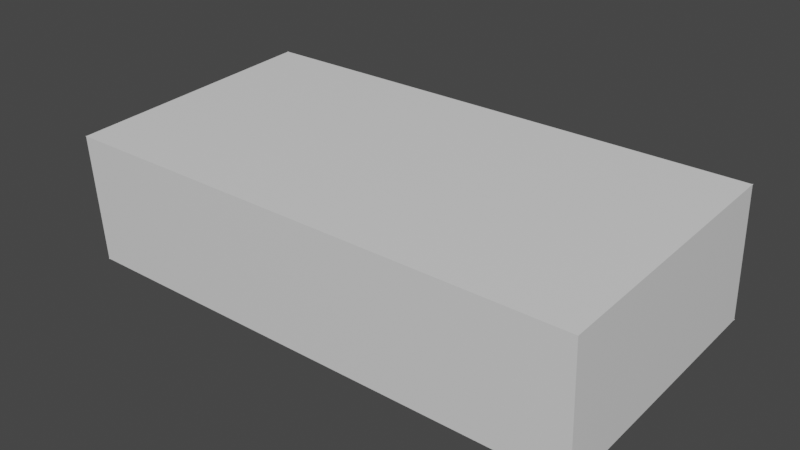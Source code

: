 # Source: sample.blend  (saved by Blender 2.83.18; exported with 4.5.12 LTS)
import bpy
from mathutils import Matrix  # noqa: F401  (used for matrix-valued properties, if any)

bpy.ops.wm.read_factory_settings(use_empty=True)
scene = bpy.context.scene
scene.name = 'Scene'

# ---- collections
col_collection = bpy.data.collections.new('Collection'); scene.collection.children.link(col_collection)
col_debug = bpy.data.collections.new('debug'); col_collection.children.link(col_debug)

# ---- materials (node trees are filled in below, after node groups)
mat_material = bpy.data.materials.new('Material')
mat_material.alpha_threshold = 0.0
mat_material.use_transparent_shadow = False
mat_material.line_color = (0.0, 0.0, 0.0, 1.0)

# ---- material node trees
mat_material.use_nodes = True; mat_material.node_tree.nodes.clear()
_N = mat_material.node_tree.nodes; _L = mat_material.node_tree.links
n0 = _N.new('ShaderNodeOutputMaterial'); n0.name = 'Material Output'; n0.location = (300, 300)
n1 = _N.new('ShaderNodeBsdfPrincipled'); n1.name = 'Principled BSDF'; n1.location = (10, 300)
n1.distribution = 'GGX'
n1.subsurface_method = 'BURLEY'
n1.inputs[2].default_value = 0.4
n1.inputs[3].default_value = 1.45
n1.inputs[27].default_value = (0.0, 0.0, 0.0, 1.0)
n1.inputs[28].default_value = 1.0
_L.new(n1.outputs[0], n0.inputs[0])
n0.is_active_output = True

# ---- world
world_world = bpy.data.worlds.new('World'); scene.world = world_world
world_world.use_nodes = True; world_world.node_tree.nodes.clear()
_N = world_world.node_tree.nodes; _L = world_world.node_tree.links
n0 = _N.new('ShaderNodeOutputWorld'); n0.name = 'World Output'; n0.location = (300, 300)
n1 = _N.new('ShaderNodeBackground'); n1.name = 'Background'; n1.location = (10, 300)
n1.inputs[0].default_value = (0.05088, 0.05088, 0.05088, 1.0)
_L.new(n1.outputs[0], n0.inputs[0])
n0.is_active_output = True
world_world.color = (0.05088, 0.05088, 0.05088)
world_world.use_sun_shadow = False
world_world.sun_shadow_jitter_overblur = 0.0

# ---- meshes
me_cube = bpy.data.meshes.new('Cube')
me_cube.from_pydata([(1.0, 1.0, 1.0), (1.0, 1.0, -1.0), (1.0, -1.0, 1.0), (1.0, -1.0, -1.0), (-1.0, 1.0, 1.0), (-1.0, 1.0, -1.0), (-1.0, -1.0, 1.0), (-1.0, -1.0, -1.0)], [], [(0, 4, 6, 2), (3, 2, 6, 7), (7, 6, 4, 5), (5, 1, 3, 7), (1, 0, 2, 3), (5, 4, 0, 1)])
_uv = me_cube.uv_layers.new(name='UVMap')
_uv.uv.foreach_set('vector', [0.625, 0.5, 0.875, 0.5, 0.875, 0.75, 0.625, 0.75, 0.375, 0.75, 0.625, 0.75, 0.625, 1.0, 0.375, 1.0, 0.375, 0.0, 0.625, 0.0, 0.625, 0.25, 0.375, 0.25, 0.125, 0.5, 0.375, 0.5, 0.375, 0.75, 0.125, 0.75, 0.375, 0.5, 0.625, 0.5, 0.625, 0.75, 0.375, 0.75, 0.375, 0.25, 0.625, 0.25, 0.625, 0.5, 0.375, 0.5])
me_cube.materials.append(mat_material)
me_cube.use_remesh_preserve_volume = False
me_cube.use_remesh_preserve_attributes = False
me_cube.use_mirror_vertex_groups = False
me_cube.update()
me_cube_009 = bpy.data.meshes.new('Cube.009')
me_cube_009.from_pydata([(-0.0075, -0.0075, -0.0075), (-0.0075, -0.0075, 0.0075), (-0.0075, 0.0075, -0.0075), (-0.0075, 0.0075, 0.0075), (0.0075, -0.0075, -0.0075), (0.0075, -0.0075, 0.0075), (0.0075, 0.0075, -0.0075), (0.0075, 0.0075, 0.0075)], [], [(0, 1, 3, 2), (2, 3, 7, 6), (6, 7, 5, 4), (4, 5, 1, 0), (2, 6, 4, 0), (7, 3, 1, 5)])
_uv = me_cube_009.uv_layers.new(name='UVMap')
_uv.uv.foreach_set('vector', [0.375, 0.0, 0.625, 0.0, 0.625, 0.25, 0.375, 0.25, 0.375, 0.25, 0.625, 0.25, 0.625, 0.5, 0.375, 0.5, 0.375, 0.5, 0.625, 0.5, 0.625, 0.75, 0.375, 0.75, 0.375, 0.75, 0.625, 0.75, 0.625, 1.0, 0.375, 1.0, 0.125, 0.5, 0.375, 0.5, 0.375, 0.75, 0.125, 0.75, 0.625, 0.5, 0.875, 0.5, 0.875, 0.75, 0.625, 0.75])
me_cube_009.use_remesh_fix_poles = True
me_cube_009.use_remesh_preserve_attributes = False
me_cube_009.use_mirror_vertex_groups = False
me_cube_009.update()
me_cube_010 = bpy.data.meshes.new('Cube.010')
me_cube_010.from_pydata([(-0.0075, -0.0075, -0.0075), (-0.0075, -0.0075, 0.0075), (-0.0075, 0.0075, -0.0075), (-0.0075, 0.0075, 0.0075), (0.0075, -0.0075, -0.0075), (0.0075, -0.0075, 0.0075), (0.0075, 0.0075, -0.0075), (0.0075, 0.0075, 0.0075)], [], [(0, 1, 3, 2), (2, 3, 7, 6), (6, 7, 5, 4), (4, 5, 1, 0), (2, 6, 4, 0), (7, 3, 1, 5)])
_uv = me_cube_010.uv_layers.new(name='UVMap')
_uv.uv.foreach_set('vector', [0.375, 0.0, 0.625, 0.0, 0.625, 0.25, 0.375, 0.25, 0.375, 0.25, 0.625, 0.25, 0.625, 0.5, 0.375, 0.5, 0.375, 0.5, 0.625, 0.5, 0.625, 0.75, 0.375, 0.75, 0.375, 0.75, 0.625, 0.75, 0.625, 1.0, 0.375, 1.0, 0.125, 0.5, 0.375, 0.5, 0.375, 0.75, 0.125, 0.75, 0.625, 0.5, 0.875, 0.5, 0.875, 0.75, 0.625, 0.75])
me_cube_010.use_remesh_fix_poles = True
me_cube_010.use_remesh_preserve_attributes = False
me_cube_010.use_mirror_vertex_groups = False
me_cube_010.update()
me_cube_011 = bpy.data.meshes.new('Cube.011')
me_cube_011.from_pydata([(-0.0075, -0.0075, -0.0075), (-0.0075, -0.0075, 0.0075), (-0.0075, 0.0075, -0.0075), (-0.0075, 0.0075, 0.0075), (0.0075, -0.0075, -0.0075), (0.0075, -0.0075, 0.0075), (0.0075, 0.0075, -0.0075), (0.0075, 0.0075, 0.0075)], [], [(0, 1, 3, 2), (2, 3, 7, 6), (6, 7, 5, 4), (4, 5, 1, 0), (2, 6, 4, 0), (7, 3, 1, 5)])
_uv = me_cube_011.uv_layers.new(name='UVMap')
_uv.uv.foreach_set('vector', [0.375, 0.0, 0.625, 0.0, 0.625, 0.25, 0.375, 0.25, 0.375, 0.25, 0.625, 0.25, 0.625, 0.5, 0.375, 0.5, 0.375, 0.5, 0.625, 0.5, 0.625, 0.75, 0.375, 0.75, 0.375, 0.75, 0.625, 0.75, 0.625, 1.0, 0.375, 1.0, 0.125, 0.5, 0.375, 0.5, 0.375, 0.75, 0.125, 0.75, 0.625, 0.5, 0.875, 0.5, 0.875, 0.75, 0.625, 0.75])
me_cube_011.use_remesh_fix_poles = True
me_cube_011.use_remesh_preserve_attributes = False
me_cube_011.use_mirror_vertex_groups = False
me_cube_011.update()
me_cube_012 = bpy.data.meshes.new('Cube.012')
me_cube_012.from_pydata([(-0.0075, -0.0075, -0.0075), (-0.0075, -0.0075, 0.0075), (-0.0075, 0.0075, -0.0075), (-0.0075, 0.0075, 0.0075), (0.0075, -0.0075, -0.0075), (0.0075, -0.0075, 0.0075), (0.0075, 0.0075, -0.0075), (0.0075, 0.0075, 0.0075)], [], [(0, 1, 3, 2), (2, 3, 7, 6), (6, 7, 5, 4), (4, 5, 1, 0), (2, 6, 4, 0), (7, 3, 1, 5)])
_uv = me_cube_012.uv_layers.new(name='UVMap')
_uv.uv.foreach_set('vector', [0.375, 0.0, 0.625, 0.0, 0.625, 0.25, 0.375, 0.25, 0.375, 0.25, 0.625, 0.25, 0.625, 0.5, 0.375, 0.5, 0.375, 0.5, 0.625, 0.5, 0.625, 0.75, 0.375, 0.75, 0.375, 0.75, 0.625, 0.75, 0.625, 1.0, 0.375, 1.0, 0.125, 0.5, 0.375, 0.5, 0.375, 0.75, 0.125, 0.75, 0.625, 0.5, 0.875, 0.5, 0.875, 0.75, 0.625, 0.75])
me_cube_012.use_remesh_fix_poles = True
me_cube_012.use_remesh_preserve_attributes = False
me_cube_012.use_mirror_vertex_groups = False
me_cube_012.update()
me_cube_013 = bpy.data.meshes.new('Cube.013')
me_cube_013.from_pydata([(-0.0075, -0.0075, -0.0075), (-0.0075, -0.0075, 0.0075), (-0.0075, 0.0075, -0.0075), (-0.0075, 0.0075, 0.0075), (0.0075, -0.0075, -0.0075), (0.0075, -0.0075, 0.0075), (0.0075, 0.0075, -0.0075), (0.0075, 0.0075, 0.0075)], [], [(0, 1, 3, 2), (2, 3, 7, 6), (6, 7, 5, 4), (4, 5, 1, 0), (2, 6, 4, 0), (7, 3, 1, 5)])
_uv = me_cube_013.uv_layers.new(name='UVMap')
_uv.uv.foreach_set('vector', [0.375, 0.0, 0.625, 0.0, 0.625, 0.25, 0.375, 0.25, 0.375, 0.25, 0.625, 0.25, 0.625, 0.5, 0.375, 0.5, 0.375, 0.5, 0.625, 0.5, 0.625, 0.75, 0.375, 0.75, 0.375, 0.75, 0.625, 0.75, 0.625, 1.0, 0.375, 1.0, 0.125, 0.5, 0.375, 0.5, 0.375, 0.75, 0.125, 0.75, 0.625, 0.5, 0.875, 0.5, 0.875, 0.75, 0.625, 0.75])
me_cube_013.use_remesh_fix_poles = True
me_cube_013.use_remesh_preserve_attributes = False
me_cube_013.use_mirror_vertex_groups = False
me_cube_013.update()
me_cube_014 = bpy.data.meshes.new('Cube.014')
me_cube_014.from_pydata([(-0.0075, -0.0075, -0.0075), (-0.0075, -0.0075, 0.0075), (-0.0075, 0.0075, -0.0075), (-0.0075, 0.0075, 0.0075), (0.0075, -0.0075, -0.0075), (0.0075, -0.0075, 0.0075), (0.0075, 0.0075, -0.0075), (0.0075, 0.0075, 0.0075)], [], [(0, 1, 3, 2), (2, 3, 7, 6), (6, 7, 5, 4), (4, 5, 1, 0), (2, 6, 4, 0), (7, 3, 1, 5)])
_uv = me_cube_014.uv_layers.new(name='UVMap')
_uv.uv.foreach_set('vector', [0.375, 0.0, 0.625, 0.0, 0.625, 0.25, 0.375, 0.25, 0.375, 0.25, 0.625, 0.25, 0.625, 0.5, 0.375, 0.5, 0.375, 0.5, 0.625, 0.5, 0.625, 0.75, 0.375, 0.75, 0.375, 0.75, 0.625, 0.75, 0.625, 1.0, 0.375, 1.0, 0.125, 0.5, 0.375, 0.5, 0.375, 0.75, 0.125, 0.75, 0.625, 0.5, 0.875, 0.5, 0.875, 0.75, 0.625, 0.75])
me_cube_014.use_remesh_fix_poles = True
me_cube_014.use_remesh_preserve_attributes = False
me_cube_014.use_mirror_vertex_groups = False
me_cube_014.update()
me_cube_015 = bpy.data.meshes.new('Cube.015')
me_cube_015.from_pydata([(-0.0075, -0.0075, -0.0075), (-0.0075, -0.0075, 0.0075), (-0.0075, 0.0075, -0.0075), (-0.0075, 0.0075, 0.0075), (0.0075, -0.0075, -0.0075), (0.0075, -0.0075, 0.0075), (0.0075, 0.0075, -0.0075), (0.0075, 0.0075, 0.0075)], [], [(0, 1, 3, 2), (2, 3, 7, 6), (6, 7, 5, 4), (4, 5, 1, 0), (2, 6, 4, 0), (7, 3, 1, 5)])
_uv = me_cube_015.uv_layers.new(name='UVMap')
_uv.uv.foreach_set('vector', [0.375, 0.0, 0.625, 0.0, 0.625, 0.25, 0.375, 0.25, 0.375, 0.25, 0.625, 0.25, 0.625, 0.5, 0.375, 0.5, 0.375, 0.5, 0.625, 0.5, 0.625, 0.75, 0.375, 0.75, 0.375, 0.75, 0.625, 0.75, 0.625, 1.0, 0.375, 1.0, 0.125, 0.5, 0.375, 0.5, 0.375, 0.75, 0.125, 0.75, 0.625, 0.5, 0.875, 0.5, 0.875, 0.75, 0.625, 0.75])
me_cube_015.use_remesh_fix_poles = True
me_cube_015.use_remesh_preserve_attributes = False
me_cube_015.use_mirror_vertex_groups = False
me_cube_015.update()
me_cube_016 = bpy.data.meshes.new('Cube.016')
me_cube_016.from_pydata([(-0.0075, -0.0075, -0.0075), (-0.0075, -0.0075, 0.0075), (-0.0075, 0.0075, -0.0075), (-0.0075, 0.0075, 0.0075), (0.0075, -0.0075, -0.0075), (0.0075, -0.0075, 0.0075), (0.0075, 0.0075, -0.0075), (0.0075, 0.0075, 0.0075)], [], [(0, 1, 3, 2), (2, 3, 7, 6), (6, 7, 5, 4), (4, 5, 1, 0), (2, 6, 4, 0), (7, 3, 1, 5)])
_uv = me_cube_016.uv_layers.new(name='UVMap')
_uv.uv.foreach_set('vector', [0.375, 0.0, 0.625, 0.0, 0.625, 0.25, 0.375, 0.25, 0.375, 0.25, 0.625, 0.25, 0.625, 0.5, 0.375, 0.5, 0.375, 0.5, 0.625, 0.5, 0.625, 0.75, 0.375, 0.75, 0.375, 0.75, 0.625, 0.75, 0.625, 1.0, 0.375, 1.0, 0.125, 0.5, 0.375, 0.5, 0.375, 0.75, 0.125, 0.75, 0.625, 0.5, 0.875, 0.5, 0.875, 0.75, 0.625, 0.75])
me_cube_016.use_remesh_fix_poles = True
me_cube_016.use_remesh_preserve_attributes = False
me_cube_016.use_mirror_vertex_groups = False
me_cube_016.update()

# ---- objects
ob_cube = bpy.data.objects.new('Cube', me_cube)
ob_debug_0_001 = bpy.data.objects.new('debug_0.001', me_cube_009)
ob_debug_1_001 = bpy.data.objects.new('debug_1.001', me_cube_010)
ob_debug_2_001 = bpy.data.objects.new('debug_2.001', me_cube_011)
ob_debug_3_001 = bpy.data.objects.new('debug_3.001', me_cube_012)
ob_debug_4_001 = bpy.data.objects.new('debug_4.001', me_cube_013)
ob_debug_5_001 = bpy.data.objects.new('debug_5.001', me_cube_014)
ob_debug_6_001 = bpy.data.objects.new('debug_6.001', me_cube_015)
ob_debug_7_001 = bpy.data.objects.new('debug_7.001', me_cube_016)

# ---- transforms, parenting, visibility, modifiers, constraints
ob_cube.location = (0.0, 0.0, 0.0)
ob_cube.rotation_mode = 'QUATERNION'
ob_cube.rotation_quaternion = (0.9996, 0.02705, 0.0, 0.0)
ob_cube.scale = (8.0, 4.0, 2.0)
ob_cube.lock_rotations_4d = False
ob_cube.empty_display_type = 'ARROWS'
ob_cube.lineart.crease_threshold = 0.0
ob_debug_0_001.location = (8.0, 3.886, 2.213)
ob_debug_0_001.lineart.crease_threshold = 0.0
ob_debug_1_001.location = (8.0, 4.102, -1.781)
ob_debug_1_001.lineart.crease_threshold = 0.0
ob_debug_2_001.location = (8.0, -4.102, 1.781)
ob_debug_2_001.lineart.crease_threshold = 0.0
ob_debug_3_001.location = (8.0, -3.886, -2.213)
ob_debug_3_001.lineart.crease_threshold = 0.0
ob_debug_4_001.location = (-8.0, 3.886, 2.213)
ob_debug_4_001.lineart.crease_threshold = 0.0
ob_debug_5_001.location = (-8.0, 4.102, -1.781)
ob_debug_5_001.lineart.crease_threshold = 0.0
ob_debug_6_001.location = (-8.0, -4.102, 1.781)
ob_debug_6_001.lineart.crease_threshold = 0.0
ob_debug_7_001.location = (-8.0, -3.886, -2.213)
ob_debug_7_001.lineart.crease_threshold = 0.0

# ---- collection membership
col_collection.objects.link(ob_cube)
col_debug.objects.link(ob_debug_0_001)
col_debug.objects.link(ob_debug_1_001)
col_debug.objects.link(ob_debug_2_001)
col_debug.objects.link(ob_debug_3_001)
col_debug.objects.link(ob_debug_4_001)
col_debug.objects.link(ob_debug_5_001)
col_debug.objects.link(ob_debug_6_001)
col_debug.objects.link(ob_debug_7_001)

# ---- scene / render settings (as saved in the file)
scene.frame_start = 1; scene.frame_end = 50; scene.frame_set(0)
scene.render.engine = 'BLENDER_EEVEE_NEXT'
scene.cycles.use_denoising = False
scene.cycles.samples = 128
scene.cycles.sampling_pattern = 'TABULATED_SOBOL'
scene.cycles.use_adaptive_sampling = False
scene.cycles.use_light_tree = False
scene.view_settings.view_transform = 'Filmic'
bpy.context.view_layer.update()

# ---- added for rendering (the .blend has no active camera and no usable light): camera, sun
cam_auto = bpy.data.cameras.new('AutoCamera')
cam_auto.lens = 50.0
cam_auto.sensor_width = 36.0
cam_auto.clip_end = 1000.0
ob_auto_camera = bpy.data.objects.new('AutoCamera', cam_auto)
scene.collection.objects.link(ob_auto_camera)
ob_auto_camera.location = (17.1546, -20.5856, 13.7237)
ob_auto_camera.rotation_euler = (1.09748, -7.21219e-08, 0.694738)
scene.camera = ob_auto_camera
light_auto_sun = bpy.data.lights.new('AutoSun', 'SUN')
light_auto_sun.energy = 3.0
light_auto_sun.angle = 0.0523599
ob_auto_sun = bpy.data.objects.new('AutoSun', light_auto_sun)
scene.collection.objects.link(ob_auto_sun)
ob_auto_sun.rotation_euler = (0.872665, 0.174533, 0.523599)
bpy.context.view_layer.update()
